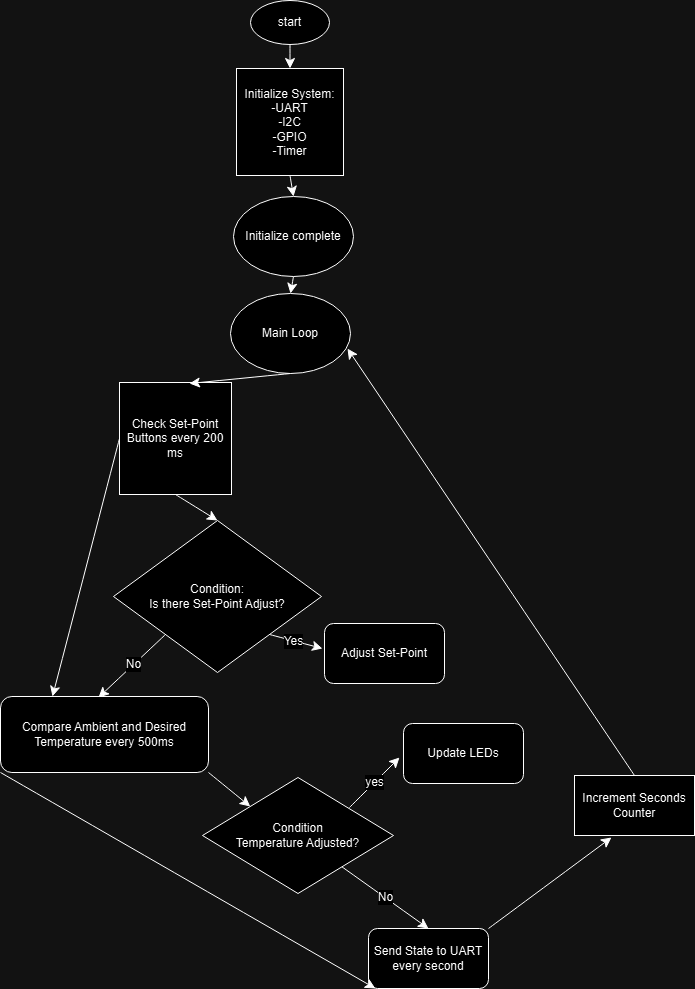

The diagram above was exported from draw.io. Its source (the exported page's mxGraphModel, read from the mxfile embedded in the PNG):
<mxGraphModel dx="2234" dy="1196" grid="0" gridSize="10" guides="1" tooltips="1" connect="1" arrows="1" fold="1" page="0" pageScale="1" pageWidth="850" pageHeight="1100" math="0" shadow="0">
  <root>
    <mxCell id="0" />
    <mxCell id="1" parent="0" />
    <mxCell id="NhjdftFIFUFL56pcQ9HK-1" value="start" style="ellipse;whiteSpace=wrap;html=1;" vertex="1" parent="1">
      <mxGeometry x="-356" y="-155" width="79" height="44" as="geometry" />
    </mxCell>
    <mxCell id="NhjdftFIFUFL56pcQ9HK-21" style="edgeStyle=none;curved=1;rounded=0;orthogonalLoop=1;jettySize=auto;html=1;exitX=0.5;exitY=1;exitDx=0;exitDy=0;entryX=0.5;entryY=0;entryDx=0;entryDy=0;fontSize=12;startSize=8;endSize=8;" edge="1" parent="1" source="NhjdftFIFUFL56pcQ9HK-2" target="NhjdftFIFUFL56pcQ9HK-3">
      <mxGeometry relative="1" as="geometry" />
    </mxCell>
    <mxCell id="NhjdftFIFUFL56pcQ9HK-2" value="Initialize System:&lt;br&gt;-UART&lt;div&gt;-I2C&lt;/div&gt;&lt;div&gt;-GPIO&lt;/div&gt;&lt;div&gt;-Timer&lt;/div&gt;" style="whiteSpace=wrap;html=1;aspect=fixed;" vertex="1" parent="1">
      <mxGeometry x="-370" y="-87" width="107" height="107" as="geometry" />
    </mxCell>
    <mxCell id="NhjdftFIFUFL56pcQ9HK-22" style="edgeStyle=none;curved=1;rounded=0;orthogonalLoop=1;jettySize=auto;html=1;exitX=0.5;exitY=1;exitDx=0;exitDy=0;entryX=0.5;entryY=0;entryDx=0;entryDy=0;fontSize=12;startSize=8;endSize=8;" edge="1" parent="1" source="NhjdftFIFUFL56pcQ9HK-3" target="NhjdftFIFUFL56pcQ9HK-4">
      <mxGeometry relative="1" as="geometry" />
    </mxCell>
    <mxCell id="NhjdftFIFUFL56pcQ9HK-3" value="Initialize complete" style="ellipse;whiteSpace=wrap;html=1;" vertex="1" parent="1">
      <mxGeometry x="-373" y="41" width="120" height="80" as="geometry" />
    </mxCell>
    <mxCell id="NhjdftFIFUFL56pcQ9HK-4" value="Main Loop" style="ellipse;whiteSpace=wrap;html=1;" vertex="1" parent="1">
      <mxGeometry x="-376" y="138" width="120" height="80" as="geometry" />
    </mxCell>
    <mxCell id="NhjdftFIFUFL56pcQ9HK-24" style="edgeStyle=none;curved=1;rounded=0;orthogonalLoop=1;jettySize=auto;html=1;exitX=0.5;exitY=1;exitDx=0;exitDy=0;entryX=0.5;entryY=0;entryDx=0;entryDy=0;fontSize=12;startSize=8;endSize=8;" edge="1" parent="1" source="NhjdftFIFUFL56pcQ9HK-5" target="NhjdftFIFUFL56pcQ9HK-6">
      <mxGeometry relative="1" as="geometry" />
    </mxCell>
    <mxCell id="NhjdftFIFUFL56pcQ9HK-25" style="edgeStyle=none;curved=1;rounded=0;orthogonalLoop=1;jettySize=auto;html=1;exitX=0;exitY=0.5;exitDx=0;exitDy=0;entryX=0.25;entryY=0;entryDx=0;entryDy=0;fontSize=12;startSize=8;endSize=8;" edge="1" parent="1" source="NhjdftFIFUFL56pcQ9HK-5" target="NhjdftFIFUFL56pcQ9HK-11">
      <mxGeometry relative="1" as="geometry" />
    </mxCell>
    <mxCell id="NhjdftFIFUFL56pcQ9HK-5" value="Check Set-Point Buttons every 200 ms" style="whiteSpace=wrap;html=1;aspect=fixed;" vertex="1" parent="1">
      <mxGeometry x="-487" y="227" width="112" height="112" as="geometry" />
    </mxCell>
    <mxCell id="NhjdftFIFUFL56pcQ9HK-6" value="Condition:&lt;div&gt;Is there Set-Point Adjust?&lt;/div&gt;" style="rhombus;whiteSpace=wrap;html=1;" vertex="1" parent="1">
      <mxGeometry x="-493" y="365" width="208" height="152" as="geometry" />
    </mxCell>
    <mxCell id="NhjdftFIFUFL56pcQ9HK-7" value="" style="endArrow=classic;html=1;rounded=0;fontSize=12;startSize=8;endSize=8;curved=1;exitX=1;exitY=1;exitDx=0;exitDy=0;" edge="1" parent="1" source="NhjdftFIFUFL56pcQ9HK-6">
      <mxGeometry width="50" height="50" relative="1" as="geometry">
        <mxPoint x="-243" y="411" as="sourcePoint" />
        <mxPoint x="-284" y="493" as="targetPoint" />
      </mxGeometry>
    </mxCell>
    <mxCell id="NhjdftFIFUFL56pcQ9HK-9" value="Yes" style="edgeLabel;html=1;align=center;verticalAlign=middle;resizable=0;points=[];fontSize=12;" vertex="1" connectable="0" parent="NhjdftFIFUFL56pcQ9HK-7">
      <mxGeometry x="-0.1386" relative="1" as="geometry">
        <mxPoint as="offset" />
      </mxGeometry>
    </mxCell>
    <mxCell id="NhjdftFIFUFL56pcQ9HK-8" value="Adjust Set-Point" style="rounded=1;whiteSpace=wrap;html=1;" vertex="1" parent="1">
      <mxGeometry x="-282" y="468" width="120" height="60" as="geometry" />
    </mxCell>
    <mxCell id="NhjdftFIFUFL56pcQ9HK-10" value="" style="endArrow=classic;html=1;rounded=0;fontSize=12;startSize=8;endSize=8;curved=1;exitX=0;exitY=1;exitDx=0;exitDy=0;" edge="1" parent="1" source="NhjdftFIFUFL56pcQ9HK-6">
      <mxGeometry width="50" height="50" relative="1" as="geometry">
        <mxPoint x="-243" y="411" as="sourcePoint" />
        <mxPoint x="-508" y="542" as="targetPoint" />
      </mxGeometry>
    </mxCell>
    <mxCell id="NhjdftFIFUFL56pcQ9HK-12" value="No" style="edgeLabel;html=1;align=center;verticalAlign=middle;resizable=0;points=[];fontSize=12;" vertex="1" connectable="0" parent="NhjdftFIFUFL56pcQ9HK-10">
      <mxGeometry x="-0.0326" y="-1" relative="1" as="geometry">
        <mxPoint as="offset" />
      </mxGeometry>
    </mxCell>
    <mxCell id="NhjdftFIFUFL56pcQ9HK-26" style="edgeStyle=none;curved=1;rounded=0;orthogonalLoop=1;jettySize=auto;html=1;exitX=1;exitY=1;exitDx=0;exitDy=0;entryX=0;entryY=0;entryDx=0;entryDy=0;fontSize=12;startSize=8;endSize=8;" edge="1" parent="1" source="NhjdftFIFUFL56pcQ9HK-11" target="NhjdftFIFUFL56pcQ9HK-13">
      <mxGeometry relative="1" as="geometry" />
    </mxCell>
    <mxCell id="NhjdftFIFUFL56pcQ9HK-11" value="Compare Ambient and Desired Temperature every 500ms" style="rounded=1;whiteSpace=wrap;html=1;" vertex="1" parent="1">
      <mxGeometry x="-606" y="541" width="208" height="76" as="geometry" />
    </mxCell>
    <mxCell id="NhjdftFIFUFL56pcQ9HK-13" value="Condition&lt;div&gt;Temperature Adjusted?&lt;/div&gt;" style="rhombus;whiteSpace=wrap;html=1;" vertex="1" parent="1">
      <mxGeometry x="-404" y="622" width="191" height="116" as="geometry" />
    </mxCell>
    <mxCell id="NhjdftFIFUFL56pcQ9HK-14" value="yes" style="endArrow=classic;html=1;rounded=0;fontSize=12;startSize=8;endSize=8;curved=1;" edge="1" parent="1">
      <mxGeometry width="50" height="50" relative="1" as="geometry">
        <mxPoint x="-257" y="652" as="sourcePoint" />
        <mxPoint x="-207" y="602" as="targetPoint" />
      </mxGeometry>
    </mxCell>
    <mxCell id="NhjdftFIFUFL56pcQ9HK-15" value="No" style="endArrow=classic;html=1;rounded=0;fontSize=12;startSize=8;endSize=8;curved=1;entryX=0.5;entryY=0;entryDx=0;entryDy=0;" edge="1" parent="1" source="NhjdftFIFUFL56pcQ9HK-13" target="NhjdftFIFUFL56pcQ9HK-17">
      <mxGeometry width="50" height="50" relative="1" as="geometry">
        <mxPoint x="-222" y="764" as="sourcePoint" />
        <mxPoint x="-172" y="714" as="targetPoint" />
      </mxGeometry>
    </mxCell>
    <mxCell id="NhjdftFIFUFL56pcQ9HK-16" value="Update LEDs" style="rounded=1;whiteSpace=wrap;html=1;" vertex="1" parent="1">
      <mxGeometry x="-203" y="568" width="120" height="60" as="geometry" />
    </mxCell>
    <mxCell id="NhjdftFIFUFL56pcQ9HK-17" value="Send State to UART every second" style="rounded=1;whiteSpace=wrap;html=1;" vertex="1" parent="1">
      <mxGeometry x="-238" y="773" width="120" height="60" as="geometry" />
    </mxCell>
    <mxCell id="NhjdftFIFUFL56pcQ9HK-18" value="" style="endArrow=classic;html=1;rounded=0;fontSize=12;startSize=8;endSize=8;curved=1;exitX=1;exitY=0;exitDx=0;exitDy=0;" edge="1" parent="1" source="NhjdftFIFUFL56pcQ9HK-17">
      <mxGeometry width="50" height="50" relative="1" as="geometry">
        <mxPoint x="-45" y="732" as="sourcePoint" />
        <mxPoint x="5" y="682" as="targetPoint" />
      </mxGeometry>
    </mxCell>
    <mxCell id="NhjdftFIFUFL56pcQ9HK-19" value="Increment Seconds Counter" style="rounded=0;whiteSpace=wrap;html=1;" vertex="1" parent="1">
      <mxGeometry x="-32" y="620" width="120" height="60" as="geometry" />
    </mxCell>
    <mxCell id="NhjdftFIFUFL56pcQ9HK-20" value="" style="endArrow=classic;html=1;rounded=0;fontSize=12;startSize=8;endSize=8;curved=1;exitX=0.5;exitY=1;exitDx=0;exitDy=0;entryX=0.5;entryY=0;entryDx=0;entryDy=0;" edge="1" parent="1" source="NhjdftFIFUFL56pcQ9HK-1" target="NhjdftFIFUFL56pcQ9HK-2">
      <mxGeometry width="50" height="50" relative="1" as="geometry">
        <mxPoint x="-201" y="-87" as="sourcePoint" />
        <mxPoint x="-151" y="-137" as="targetPoint" />
      </mxGeometry>
    </mxCell>
    <mxCell id="NhjdftFIFUFL56pcQ9HK-23" style="edgeStyle=none;curved=1;rounded=0;orthogonalLoop=1;jettySize=auto;html=1;exitX=0.5;exitY=1;exitDx=0;exitDy=0;entryX=0.625;entryY=0.009;entryDx=0;entryDy=0;entryPerimeter=0;fontSize=12;startSize=8;endSize=8;" edge="1" parent="1" source="NhjdftFIFUFL56pcQ9HK-4" target="NhjdftFIFUFL56pcQ9HK-5">
      <mxGeometry relative="1" as="geometry" />
    </mxCell>
    <mxCell id="NhjdftFIFUFL56pcQ9HK-27" style="edgeStyle=none;curved=1;rounded=0;orthogonalLoop=1;jettySize=auto;html=1;exitX=0;exitY=1;exitDx=0;exitDy=0;entryX=0.058;entryY=1;entryDx=0;entryDy=0;entryPerimeter=0;fontSize=12;startSize=8;endSize=8;" edge="1" parent="1" source="NhjdftFIFUFL56pcQ9HK-11" target="NhjdftFIFUFL56pcQ9HK-17">
      <mxGeometry relative="1" as="geometry" />
    </mxCell>
    <mxCell id="NhjdftFIFUFL56pcQ9HK-28" style="edgeStyle=none;curved=1;rounded=0;orthogonalLoop=1;jettySize=auto;html=1;exitX=0.5;exitY=0;exitDx=0;exitDy=0;entryX=0.975;entryY=0.688;entryDx=0;entryDy=0;entryPerimeter=0;fontSize=12;startSize=8;endSize=8;" edge="1" parent="1" source="NhjdftFIFUFL56pcQ9HK-19" target="NhjdftFIFUFL56pcQ9HK-4">
      <mxGeometry relative="1" as="geometry" />
    </mxCell>
  </root>
</mxGraphModel>